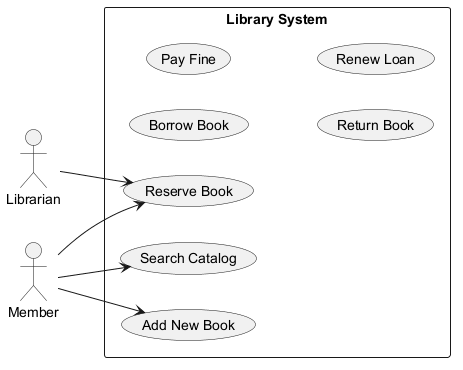

The diagram above was rendered by PlantUML. Its source (embedded in the PNG):
@startuml
skinparam monochrome true
left to right direction
actor "Librarian" as L
actor "Member" as M
rectangle "Library System" {
  usecase "Search Catalog" as UC_SearchCatalog
  usecase "Reserve Book" as UC_ReserveBook
  usecase "Borrow Book" as UC_BorrowBook
  usecase "Pay Fine" as UC_PayFine
  usecase "Add New Book" as UC_AddNewBook
  usecase "Return Book" as UC_ReturnBook
  usecase "Renew Loan" as UC_RenewLoan
}
L --> UC_ReserveBook
M --> UC_ReserveBook
M --> UC_SearchCatalog
M --> UC_AddNewBook
@enduml